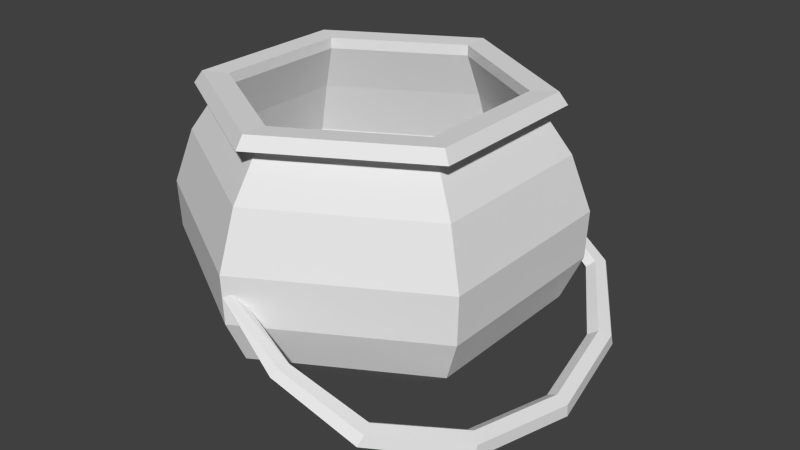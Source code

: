 # Source: marmite.blend  (saved by Blender 2.78.0; exported with 4.5.12 LTS)
import bpy
from mathutils import Matrix  # noqa: F401  (used for matrix-valued properties, if any)

bpy.ops.wm.read_factory_settings(use_empty=True)
scene = bpy.context.scene
scene.name = 'Scene'

# ---- collections
col_collection_1 = bpy.data.collections.new('Collection 1'); scene.collection.children.link(col_collection_1)

# ---- world
world_world = bpy.data.worlds.new('World'); scene.world = world_world
world_world.color = (0.05088, 0.05088, 0.05088)
world_world.use_sun_shadow = False
world_world.sun_shadow_jitter_overblur = 0.0
world_world.cycles.sampling_method = 'NONE'
world_world.cycles.sample_map_resolution = 256

# ---- meshes
me_torus = bpy.data.meshes.new('Torus')
me_torus.from_pydata([(0.02499, 1.559, -0.05172), (-0.02545, 1.525, 0.04968), (-0.04083, 1.455, 0.0806), (-0.00577, 1.421, 0.01011), (0.04467, 1.455, -0.09129), (0.06005, 1.525, -0.1222), (-0.781, 1.67, 5.913e-08), (-0.781, 1.624, 0.08343), (-0.781, 1.532, 0.08343), (-0.781, 1.486, 5.913e-08), (-0.781, 1.532, -0.08343), (-0.781, 1.624, -0.08343), (-1.662, 1.526, 6.098e-08), (-1.633, 1.476, 0.0985), (-1.577, 1.378, 0.0985), (-1.548, 1.329, 5.711e-08), (-1.577, 1.378, -0.0985), (-1.633, 1.476, -0.0985), (-2.321, 0.889, 5.896e-08), (-2.265, 0.8565, 0.1126), (-2.152, 0.7915, 0.1126), (-2.096, 0.759, 5.896e-08), (-2.152, 0.7915, -0.1126), (-2.265, 0.8565, -0.1126), (-2.559, 1.554e-07, 5.896e-08), (-2.494, 1.498e-07, 0.1126), (-2.364, 1.384e-07, 0.1126), (-2.299, 1.327e-07, 5.896e-08), (-2.364, 1.384e-07, -0.1126), (-2.494, 1.498e-07, -0.1126), (-2.321, -0.889, 5.896e-08), (-2.265, -0.8565, 0.1126), (-2.152, -0.7915, 0.1126), (-2.096, -0.759, 5.896e-08), (-2.152, -0.7915, -0.1126), (-2.265, -0.8565, -0.1126), (-1.662, -1.526, 6.098e-08), (-1.633, -1.476, 0.0985), (-1.577, -1.378, 0.0985), (-1.548, -1.329, 5.711e-08), (-1.577, -1.378, -0.0985), (-1.633, -1.476, -0.0985), (-0.781, -1.67, 5.913e-08), (-0.781, -1.624, 0.08343), (-0.781, -1.532, 0.08343), (-0.781, -1.486, 5.913e-08), (-0.781, -1.532, -0.08343), (-0.781, -1.624, -0.08343), (0.02499, -1.559, -0.05172), (-0.02545, -1.524, 0.04968), (-0.04083, -1.454, 0.0806), (-0.00577, -1.419, 0.01011), (0.04467, -1.454, -0.09129), (0.06005, -1.524, -0.1222)], [], [(0, 6, 7, 1), (1, 7, 8, 2), (2, 8, 9, 3), (3, 9, 10, 4), (4, 10, 11, 5), (5, 11, 6, 0), (6, 12, 13, 7), (7, 13, 14, 8), (8, 14, 15, 9), (9, 15, 16, 10), (10, 16, 17, 11), (11, 17, 12, 6), (12, 18, 19, 13), (13, 19, 20, 14), (14, 20, 21, 15), (15, 21, 22, 16), (16, 22, 23, 17), (17, 23, 18, 12), (18, 24, 25, 19), (19, 25, 26, 20), (20, 26, 27, 21), (21, 27, 28, 22), (22, 28, 29, 23), (23, 29, 24, 18), (24, 30, 31, 25), (25, 31, 32, 26), (26, 32, 33, 27), (27, 33, 34, 28), (28, 34, 35, 29), (29, 35, 30, 24), (30, 36, 37, 31), (31, 37, 38, 32), (32, 38, 39, 33), (33, 39, 40, 34), (34, 40, 41, 35), (35, 41, 36, 30), (36, 42, 43, 37), (37, 43, 44, 38), (38, 44, 45, 39), (39, 45, 46, 40), (40, 46, 47, 41), (41, 47, 42, 36), (42, 48, 49, 43), (43, 49, 50, 44), (44, 50, 51, 45), (45, 51, 52, 46), (46, 52, 53, 47), (47, 53, 48, 42)])
me_torus.use_remesh_preserve_volume = False
me_torus.use_remesh_preserve_attributes = False
me_torus.use_mirror_vertex_groups = False
me_torus.update()
me_cylinder_001 = bpy.data.meshes.new('Cylinder.001')
me_cylinder_001.from_pydata([(-7.08e-10, 1.086, 1.0), (0.9408, 0.5432, 1.0), (0.9408, -0.5432, 1.0), (-9.568e-08, -1.086, 1.0), (-0.9408, -0.5432, 1.0), (-0.9408, 0.5432, 1.0), (-1.13e-07, -1.409, 0.5415), (1.203e-09, 1.143, 0.9194), (0.9899, 0.5715, 0.9194), (0.9899, -0.5715, 0.9194), (-9.873e-08, -1.143, 0.9194), (-0.9899, -0.5715, 0.9194), (-0.9899, 0.5715, 0.9194), (1.116, 0.6441, 1.007), (3.299e-09, 1.288, 1.007), (5.565e-09, 1.355, 0.9118), (1.116, -0.6441, 1.007), (-1.093e-07, -1.288, 1.007), (-1.116, -0.6441, 1.007), (-1.116, 0.6441, 1.007), (1.174, 0.6777, 0.9118), (1.174, -0.6777, 0.9118), (-1.129e-07, -1.355, 0.9118), (-1.174, -0.6777, 0.9118), (-1.174, 0.6777, 0.9118), (2.729e-09, 0.8861, -1.0), (0.7673, 0.443, -1.0), (0.7673, -0.443, -1.0), (-7.473e-08, -0.8861, -1.0), (-0.7673, -0.443, -1.0), (-0.7673, 0.443, -1.0), (2.763e-09, 1.394, -0.6268), (-6.253e-12, 1.554, -0.2748), (1.345, 0.7768, -0.2748), (1.207, 0.6971, -0.6268), (1.345, -0.7768, -0.2748), (1.207, -0.6971, -0.6268), (-1.358e-07, -1.554, -0.2748), (-1.191e-07, -1.394, -0.6268), (-1.345, -0.7768, -0.2748), (-1.207, -0.6971, -0.6268), (-1.345, 0.7768, -0.2748), (-1.207, 0.6971, -0.6268), (1.26e-08, 1.568, 0.1048), (1.358, 0.7841, 0.1048), (1.358, -0.7841, 0.1048), (-1.245e-07, -1.568, 0.1048), (-1.358, -0.7841, 0.1048), (-1.358, 0.7841, 0.1048), (1.017e-08, 1.409, 0.5415), (1.22, 0.7046, 0.5415), (1.22, -0.7046, 0.5415), (-1.22, -0.7046, 0.5415), (-1.22, 0.7046, 0.5415), (-7.08e-10, 1.086, 0.9138), (0.9408, 0.5432, 0.9138), (0.9408, -0.5432, 0.9138), (-9.568e-08, -1.086, 0.9138), (-0.9408, -0.5432, 0.9138), (-0.9408, 0.5432, 0.9138), (-2.441e-09, 1.257, 0.5409), (1.088, 0.6283, 0.5409), (1.088, -0.6283, 0.5409), (-1.123e-07, -1.257, 0.5409), (-1.088, -0.6283, 0.5409), (-1.088, 0.6283, 0.5409), (-1.831e-09, 1.428, 0.09593), (1.237, 0.7142, 0.09593), (1.237, -0.7142, 0.09593), (-1.267e-07, -1.428, 0.09593), (-1.237, -0.7142, 0.09593), (-1.237, 0.7142, 0.09593), (-1.893e-09, 1.411, -0.2818), (1.222, 0.7055, -0.2818), (1.222, -0.7055, -0.2818), (-1.252e-07, -1.411, -0.2818), (-1.222, -0.7055, -0.2818), (-1.222, 0.7055, -0.2818), (-2.451e-09, 1.254, -0.6219), (1.086, 0.6269, -0.6219), (1.086, -0.6269, -0.6219), (-1.121e-07, -1.254, -0.6219), (-1.086, -0.6269, -0.6219), (-1.086, 0.6269, -0.6219), (-3.97e-09, 0.8252, -0.9446), (0.7147, 0.4126, -0.9446), (0.7147, -0.4126, -0.9446), (-7.612e-08, -0.8252, -0.9446), (-0.7147, -0.4126, -0.9446), (-0.7147, 0.4126, -0.9446)], [], [(2, 3, 17, 16), (0, 1, 13, 14), (3, 4, 18, 17), (4, 5, 19, 18), (52, 11, 12, 53), (53, 12, 7, 49), (6, 10, 11, 52), (51, 9, 10, 6), (50, 8, 9, 51), (49, 7, 8, 50), (15, 14, 13, 20), (20, 13, 16, 21), (21, 16, 17, 22), (22, 17, 18, 23), (24, 19, 14, 15), (23, 18, 19, 24), (1, 2, 16, 13), (5, 0, 14, 19), (29, 40, 42, 30), (40, 39, 41, 42), (30, 42, 31, 25), (42, 41, 32, 31), (28, 38, 40, 29), (38, 37, 39, 40), (27, 36, 38, 28), (36, 35, 37, 38), (26, 34, 36, 27), (34, 33, 35, 36), (25, 31, 34, 26), (31, 32, 33, 34), (39, 47, 48, 41), (41, 48, 43, 32), (37, 46, 47, 39), (35, 45, 46, 37), (33, 44, 45, 35), (32, 43, 44, 33), (47, 52, 53, 48), (48, 53, 49, 43), (46, 6, 52, 47), (45, 51, 6, 46), (44, 50, 51, 45), (43, 49, 50, 44), (26, 27, 28, 29, 30, 25), (5, 4, 58, 59), (3, 2, 56, 57), (0, 5, 59, 54), (4, 3, 57, 58), (2, 1, 55, 56), (1, 0, 54, 55), (54, 59, 65, 60), (58, 57, 63, 64), (56, 55, 61, 62), (59, 58, 64, 65), (57, 56, 62, 63), (55, 54, 60, 61), (65, 64, 70, 71), (63, 62, 68, 69), (61, 60, 66, 67), (60, 65, 71, 66), (64, 63, 69, 70), (62, 61, 67, 68), (66, 71, 77, 72), (70, 69, 75, 76), (68, 67, 73, 74), (71, 70, 76, 77), (69, 68, 74, 75), (67, 66, 72, 73), (77, 76, 82, 83), (75, 74, 80, 81), (73, 72, 78, 79), (72, 77, 83, 78), (76, 75, 81, 82), (74, 73, 79, 80), (82, 81, 87, 88), (80, 79, 85, 86), (83, 82, 88, 89), (81, 80, 86, 87), (79, 78, 84, 85), (78, 83, 89, 84), (85, 84, 89, 88, 87, 86)])
me_cylinder_001.use_remesh_preserve_volume = False
me_cylinder_001.use_remesh_preserve_attributes = False
me_cylinder_001.use_mirror_vertex_groups = False
me_cylinder_001.update()

# ---- objects
ob_torus = bpy.data.objects.new('Torus', me_torus)
ob_marmitte = bpy.data.objects.new('Marmitte', me_cylinder_001)

# ---- transforms, parenting, visibility, modifiers, constraints
ob_torus.location = (0.0, 0.0, 0.893)
ob_torus.rotation_euler = (-0.0, 3.65, 0.0)
ob_torus.scale = (0.785, 1.0, 0.7014)
ob_torus.lineart.crease_threshold = 0.0
ob_marmitte.location = (0.0, 0.0, 0.9946)
ob_marmitte.lineart.crease_threshold = 0.0

# ---- collection membership
col_collection_1.objects.link(ob_torus)
col_collection_1.objects.link(ob_marmitte)

# ---- scene / render settings (as saved in the file)
scene.frame_start = 1; scene.frame_end = 250; scene.frame_set(1)
scene.render.engine = 'BLENDER_EEVEE_NEXT'
scene.render.resolution_percentage = 50
scene.render.dither_intensity = 0.0
scene.cycles.use_denoising = False
scene.cycles.samples = 10
scene.cycles.sampling_pattern = 'TABULATED_SOBOL'
scene.cycles.light_sampling_threshold = 0.0
scene.cycles.use_adaptive_sampling = False
scene.cycles.use_light_tree = False
scene.cycles.blur_glossy = 0.0
scene.cycles.pixel_filter_type = 'GAUSSIAN'
scene.cycles.sample_clamp_indirect = 0.0
scene.view_settings.view_transform = 'Standard'
bpy.context.view_layer.update()

# ---- added for rendering (the .blend has no active camera and no usable light): camera, sun
cam_auto = bpy.data.cameras.new('AutoCamera')
cam_auto.lens = 50.0
cam_auto.sensor_width = 36.0
cam_auto.clip_end = 1000.0
ob_auto_camera = bpy.data.objects.new('AutoCamera', cam_auto)
scene.collection.objects.link(ob_auto_camera)
ob_auto_camera.location = (4.91512, -5.63486, 4.681)
ob_auto_camera.rotation_euler = (1.09748, -7.21219e-08, 0.694738)
scene.camera = ob_auto_camera
light_auto_sun = bpy.data.lights.new('AutoSun', 'SUN')
light_auto_sun.energy = 3.0
light_auto_sun.angle = 0.0523599
ob_auto_sun = bpy.data.objects.new('AutoSun', light_auto_sun)
scene.collection.objects.link(ob_auto_sun)
ob_auto_sun.rotation_euler = (0.872665, 0.174533, 0.523599)
bpy.context.view_layer.update()
